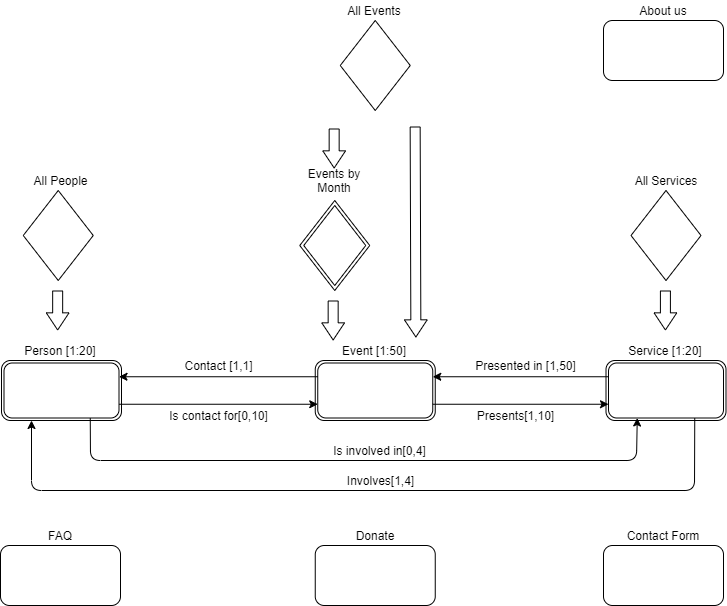

The diagram above was exported from draw.io. Its source (the exported page's mxGraphModel, read from the mxfile embedded in the PNG):
<mxGraphModel dx="1422" dy="713" grid="1" gridSize="10" guides="1" tooltips="1" connect="1" arrows="1" fold="1" page="1" pageScale="1" pageWidth="827" pageHeight="1169" math="0" shadow="0">
  <root>
    <mxCell id="0" />
    <mxCell id="1" parent="0" />
    <mxCell id="c8HnftzfPna15MVByqmU-1" value="" style="rounded=1;whiteSpace=wrap;html=1;" parent="1" vertex="1">
      <mxGeometry x="643" y="565" width="120" height="60" as="geometry" />
    </mxCell>
    <mxCell id="c8HnftzfPna15MVByqmU-2" value="Contact Form" style="text;html=1;strokeColor=none;fillColor=none;align=center;verticalAlign=middle;whiteSpace=wrap;rounded=0;" parent="1" vertex="1">
      <mxGeometry x="643" y="545" width="120" height="20" as="geometry" />
    </mxCell>
    <mxCell id="c8HnftzfPna15MVByqmU-3" value="" style="rounded=1;whiteSpace=wrap;html=1;" parent="1" vertex="1">
      <mxGeometry x="643" y="40" width="120" height="60" as="geometry" />
    </mxCell>
    <mxCell id="c8HnftzfPna15MVByqmU-4" value="About us" style="text;html=1;strokeColor=none;fillColor=none;align=center;verticalAlign=middle;whiteSpace=wrap;rounded=0;" parent="1" vertex="1">
      <mxGeometry x="643" y="20" width="120" height="20" as="geometry" />
    </mxCell>
    <mxCell id="c8HnftzfPna15MVByqmU-5" value="" style="rhombus;whiteSpace=wrap;html=1;" parent="1" vertex="1">
      <mxGeometry x="670.5" y="210" width="70" height="90" as="geometry" />
    </mxCell>
    <mxCell id="c8HnftzfPna15MVByqmU-6" value="All Services" style="text;html=1;strokeColor=none;fillColor=none;align=center;verticalAlign=middle;whiteSpace=wrap;rounded=0;" parent="1" vertex="1">
      <mxGeometry x="670.5" y="190" width="70" height="20" as="geometry" />
    </mxCell>
    <mxCell id="c8HnftzfPna15MVByqmU-7" value="" style="rhombus;whiteSpace=wrap;html=1;" parent="1" vertex="1">
      <mxGeometry x="62.75" y="210" width="70" height="90" as="geometry" />
    </mxCell>
    <mxCell id="c8HnftzfPna15MVByqmU-8" value="All People" style="text;html=1;strokeColor=none;fillColor=none;align=center;verticalAlign=middle;whiteSpace=wrap;rounded=0;" parent="1" vertex="1">
      <mxGeometry x="62.75" y="190" width="74.5" height="20" as="geometry" />
    </mxCell>
    <mxCell id="c8HnftzfPna15MVByqmU-9" value="" style="rhombus;whiteSpace=wrap;html=1;" parent="1" vertex="1">
      <mxGeometry x="379.75" y="40" width="70" height="90" as="geometry" />
    </mxCell>
    <mxCell id="c8HnftzfPna15MVByqmU-10" value="All Events" style="text;html=1;strokeColor=none;fillColor=none;align=center;verticalAlign=middle;whiteSpace=wrap;rounded=0;" parent="1" vertex="1">
      <mxGeometry x="373.75" y="20" width="80" height="20" as="geometry" />
    </mxCell>
    <mxCell id="c8HnftzfPna15MVByqmU-20" value="" style="rounded=1;whiteSpace=wrap;html=1;" parent="1" vertex="1">
      <mxGeometry x="354.75" y="380" width="120" height="60" as="geometry" />
    </mxCell>
    <mxCell id="c8HnftzfPna15MVByqmU-21" value="Event [1:50]" style="text;html=1;strokeColor=none;fillColor=none;align=center;verticalAlign=middle;whiteSpace=wrap;rounded=0;" parent="1" vertex="1">
      <mxGeometry x="353.75" y="360" width="120" height="20" as="geometry" />
    </mxCell>
    <mxCell id="c8HnftzfPna15MVByqmU-25" value="" style="rounded=1;whiteSpace=wrap;html=1;" parent="1" vertex="1">
      <mxGeometry x="357.25" y="382.5" width="115" height="55" as="geometry" />
    </mxCell>
    <mxCell id="c8HnftzfPna15MVByqmU-27" value="" style="shape=flexArrow;endArrow=classic;html=1;endWidth=11.764705882352942;endSize=5.3882352941176475;entryX=0.847;entryY=-0.15;entryDx=0;entryDy=0;entryPerimeter=0;" parent="1" target="c8HnftzfPna15MVByqmU-21" edge="1">
      <mxGeometry width="50" height="50" relative="1" as="geometry">
        <mxPoint x="454.65999999999997" y="146" as="sourcePoint" />
        <mxPoint x="454.65999999999997" y="186" as="targetPoint" />
      </mxGeometry>
    </mxCell>
    <mxCell id="c8HnftzfPna15MVByqmU-36" value="Contact [1,1]" style="text;html=1;align=center;verticalAlign=middle;resizable=0;points=[];autosize=1;" parent="1" vertex="1">
      <mxGeometry x="217.75" y="375" width="80" height="20" as="geometry" />
    </mxCell>
    <mxCell id="c8HnftzfPna15MVByqmU-37" value="" style="rounded=1;whiteSpace=wrap;html=1;" parent="1" vertex="1">
      <mxGeometry x="41" y="380" width="120" height="60" as="geometry" />
    </mxCell>
    <mxCell id="c8HnftzfPna15MVByqmU-38" value="Person [1:20]" style="text;html=1;strokeColor=none;fillColor=none;align=center;verticalAlign=middle;whiteSpace=wrap;rounded=0;" parent="1" vertex="1">
      <mxGeometry x="40" y="360" width="120" height="20" as="geometry" />
    </mxCell>
    <mxCell id="c8HnftzfPna15MVByqmU-39" value="" style="rounded=1;whiteSpace=wrap;html=1;" parent="1" vertex="1">
      <mxGeometry x="43.5" y="382.5" width="115" height="55" as="geometry" />
    </mxCell>
    <mxCell id="c8HnftzfPna15MVByqmU-44" value="" style="endArrow=classic;html=1;exitX=0;exitY=0.25;exitDx=0;exitDy=0;entryX=1;entryY=0.25;entryDx=0;entryDy=0;" parent="1" source="c8HnftzfPna15MVByqmU-25" target="c8HnftzfPna15MVByqmU-39" edge="1">
      <mxGeometry width="50" height="50" relative="1" as="geometry">
        <mxPoint x="-2.25" y="280" as="sourcePoint" />
        <mxPoint x="47.75" y="230" as="targetPoint" />
      </mxGeometry>
    </mxCell>
    <mxCell id="c8HnftzfPna15MVByqmU-46" value="" style="endArrow=classic;html=1;exitX=1;exitY=0.75;exitDx=0;exitDy=0;entryX=0;entryY=0.75;entryDx=0;entryDy=0;" parent="1" source="c8HnftzfPna15MVByqmU-39" target="c8HnftzfPna15MVByqmU-25" edge="1">
      <mxGeometry width="50" height="50" relative="1" as="geometry">
        <mxPoint x="367.25" y="406.25" as="sourcePoint" />
        <mxPoint x="171" y="405" as="targetPoint" />
      </mxGeometry>
    </mxCell>
    <mxCell id="c8HnftzfPna15MVByqmU-47" value="Is contact for[0,10]" style="text;html=1;align=center;verticalAlign=middle;resizable=0;points=[];autosize=1;" parent="1" vertex="1">
      <mxGeometry x="202.75" y="425" width="110" height="20" as="geometry" />
    </mxCell>
    <mxCell id="c8HnftzfPna15MVByqmU-48" value="" style="rounded=1;whiteSpace=wrap;html=1;" parent="1" vertex="1">
      <mxGeometry x="645.5" y="380" width="120" height="60" as="geometry" />
    </mxCell>
    <mxCell id="c8HnftzfPna15MVByqmU-49" value="Service [1:20]" style="text;html=1;strokeColor=none;fillColor=none;align=center;verticalAlign=middle;whiteSpace=wrap;rounded=0;" parent="1" vertex="1">
      <mxGeometry x="644.5" y="360" width="120" height="20" as="geometry" />
    </mxCell>
    <mxCell id="c8HnftzfPna15MVByqmU-50" value="" style="rounded=1;whiteSpace=wrap;html=1;" parent="1" vertex="1">
      <mxGeometry x="648" y="382.5" width="115" height="55" as="geometry" />
    </mxCell>
    <mxCell id="c8HnftzfPna15MVByqmU-51" value="" style="endArrow=classic;html=1;exitX=1;exitY=0.75;exitDx=0;exitDy=0;entryX=0;entryY=0.75;entryDx=0;entryDy=0;" parent="1" source="c8HnftzfPna15MVByqmU-25" target="c8HnftzfPna15MVByqmU-50" edge="1">
      <mxGeometry width="50" height="50" relative="1" as="geometry">
        <mxPoint x="490" y="425" as="sourcePoint" />
        <mxPoint x="640" y="425" as="targetPoint" />
      </mxGeometry>
    </mxCell>
    <mxCell id="c8HnftzfPna15MVByqmU-53" value="Presents[1,10]" style="text;html=1;align=center;verticalAlign=middle;resizable=0;points=[];autosize=1;" parent="1" vertex="1">
      <mxGeometry x="510" y="425" width="90" height="20" as="geometry" />
    </mxCell>
    <mxCell id="c8HnftzfPna15MVByqmU-54" value="" style="endArrow=classic;html=1;exitX=0;exitY=0.25;exitDx=0;exitDy=0;entryX=1;entryY=0.25;entryDx=0;entryDy=0;" parent="1" source="c8HnftzfPna15MVByqmU-50" target="c8HnftzfPna15MVByqmU-25" edge="1">
      <mxGeometry width="50" height="50" relative="1" as="geometry">
        <mxPoint x="367.25" y="406.25" as="sourcePoint" />
        <mxPoint x="510" y="370" as="targetPoint" />
      </mxGeometry>
    </mxCell>
    <mxCell id="c8HnftzfPna15MVByqmU-56" value="Presented in [1,50]" style="text;html=1;align=center;verticalAlign=middle;resizable=0;points=[];autosize=1;" parent="1" vertex="1">
      <mxGeometry x="505" y="375" width="120" height="20" as="geometry" />
    </mxCell>
    <mxCell id="c8HnftzfPna15MVByqmU-57" value="" style="shape=flexArrow;endArrow=classic;html=1;endWidth=11.764705882352942;endSize=5.3882352941176475;" parent="1" edge="1">
      <mxGeometry width="50" height="50" relative="1" as="geometry">
        <mxPoint x="704.9099999999999" y="309.9999999999999" as="sourcePoint" />
        <mxPoint x="704.9099999999999" y="349.9999999999999" as="targetPoint" />
      </mxGeometry>
    </mxCell>
    <mxCell id="c8HnftzfPna15MVByqmU-58" value="" style="shape=flexArrow;endArrow=classic;html=1;endWidth=11.764705882352942;endSize=5.3882352941176475;" parent="1" edge="1">
      <mxGeometry width="50" height="50" relative="1" as="geometry">
        <mxPoint x="97.15999999999985" y="309.9999999999999" as="sourcePoint" />
        <mxPoint x="97.15999999999985" y="349.9999999999999" as="targetPoint" />
      </mxGeometry>
    </mxCell>
    <mxCell id="c8HnftzfPna15MVByqmU-59" value="" style="endArrow=classic;html=1;exitX=0.75;exitY=1;exitDx=0;exitDy=0;entryX=0.25;entryY=1;entryDx=0;entryDy=0;" parent="1" source="c8HnftzfPna15MVByqmU-39" target="c8HnftzfPna15MVByqmU-50" edge="1">
      <mxGeometry width="50" height="50" relative="1" as="geometry">
        <mxPoint x="101" y="480" as="sourcePoint" />
        <mxPoint x="690" y="450" as="targetPoint" />
        <Array as="points">
          <mxPoint x="130" y="480" />
          <mxPoint x="676" y="480" />
        </Array>
      </mxGeometry>
    </mxCell>
    <mxCell id="c8HnftzfPna15MVByqmU-60" value="Is involved in[0,4]" style="text;html=1;align=center;verticalAlign=middle;resizable=0;points=[];autosize=1;" parent="1" vertex="1">
      <mxGeometry x="363.75" y="460" width="110" height="20" as="geometry" />
    </mxCell>
    <mxCell id="c8HnftzfPna15MVByqmU-61" value="" style="endArrow=classic;html=1;entryX=0.25;entryY=1;entryDx=0;entryDy=0;exitX=0.75;exitY=1;exitDx=0;exitDy=0;" parent="1" source="c8HnftzfPna15MVByqmU-50" target="c8HnftzfPna15MVByqmU-37" edge="1">
      <mxGeometry width="50" height="50" relative="1" as="geometry">
        <mxPoint x="139.75" y="447.5" as="sourcePoint" />
        <mxPoint x="685.5" y="450" as="targetPoint" />
        <Array as="points">
          <mxPoint x="734" y="510" />
          <mxPoint x="71" y="510" />
        </Array>
      </mxGeometry>
    </mxCell>
    <mxCell id="c8HnftzfPna15MVByqmU-62" value="Involves[1,4]" style="text;html=1;align=center;verticalAlign=middle;resizable=0;points=[];autosize=1;" parent="1" vertex="1">
      <mxGeometry x="379.75" y="490" width="80" height="20" as="geometry" />
    </mxCell>
    <mxCell id="GrMAWRNen7jyONJLVM6f-2" value="" style="rhombus;whiteSpace=wrap;html=1;" parent="1" vertex="1">
      <mxGeometry x="339.25" y="220" width="70" height="90" as="geometry" />
    </mxCell>
    <mxCell id="GrMAWRNen7jyONJLVM6f-3" value="" style="rhombus;whiteSpace=wrap;html=1;" parent="1" vertex="1">
      <mxGeometry x="343.25" y="225" width="62" height="80" as="geometry" />
    </mxCell>
    <mxCell id="GrMAWRNen7jyONJLVM6f-4" value="Events by Month" style="text;html=1;strokeColor=none;fillColor=none;align=center;verticalAlign=middle;whiteSpace=wrap;rounded=0;" parent="1" vertex="1">
      <mxGeometry x="334.25" y="190" width="80" height="20" as="geometry" />
    </mxCell>
    <mxCell id="GrMAWRNen7jyONJLVM6f-5" value="" style="shape=flexArrow;endArrow=classic;html=1;endWidth=11.764705882352942;endSize=5.3882352941176475;" parent="1" edge="1">
      <mxGeometry width="50" height="50" relative="1" as="geometry">
        <mxPoint x="373.65999999999985" y="148" as="sourcePoint" />
        <mxPoint x="373.65999999999985" y="188" as="targetPoint" />
      </mxGeometry>
    </mxCell>
    <mxCell id="GrMAWRNen7jyONJLVM6f-6" value="" style="shape=flexArrow;endArrow=classic;html=1;endWidth=11.764705882352942;endSize=5.3882352941176475;" parent="1" edge="1">
      <mxGeometry width="50" height="50" relative="1" as="geometry">
        <mxPoint x="372.65999999999985" y="319.9999999999999" as="sourcePoint" />
        <mxPoint x="372.65999999999985" y="359.9999999999999" as="targetPoint" />
      </mxGeometry>
    </mxCell>
    <mxCell id="-S2YTCu5f3z3aUOy55Bx-4" value="" style="rounded=1;whiteSpace=wrap;html=1;" parent="1" vertex="1">
      <mxGeometry x="354.75" y="565" width="120" height="60" as="geometry" />
    </mxCell>
    <mxCell id="-S2YTCu5f3z3aUOy55Bx-5" value="Donate" style="text;html=1;strokeColor=none;fillColor=none;align=center;verticalAlign=middle;whiteSpace=wrap;rounded=0;" parent="1" vertex="1">
      <mxGeometry x="354.75" y="545" width="120" height="20" as="geometry" />
    </mxCell>
    <mxCell id="-S2YTCu5f3z3aUOy55Bx-6" value="" style="rounded=1;whiteSpace=wrap;html=1;" parent="1" vertex="1">
      <mxGeometry x="40" y="565" width="120" height="60" as="geometry" />
    </mxCell>
    <mxCell id="-S2YTCu5f3z3aUOy55Bx-7" value="FAQ" style="text;html=1;strokeColor=none;fillColor=none;align=center;verticalAlign=middle;whiteSpace=wrap;rounded=0;" parent="1" vertex="1">
      <mxGeometry x="40" y="545" width="120" height="20" as="geometry" />
    </mxCell>
  </root>
</mxGraphModel>